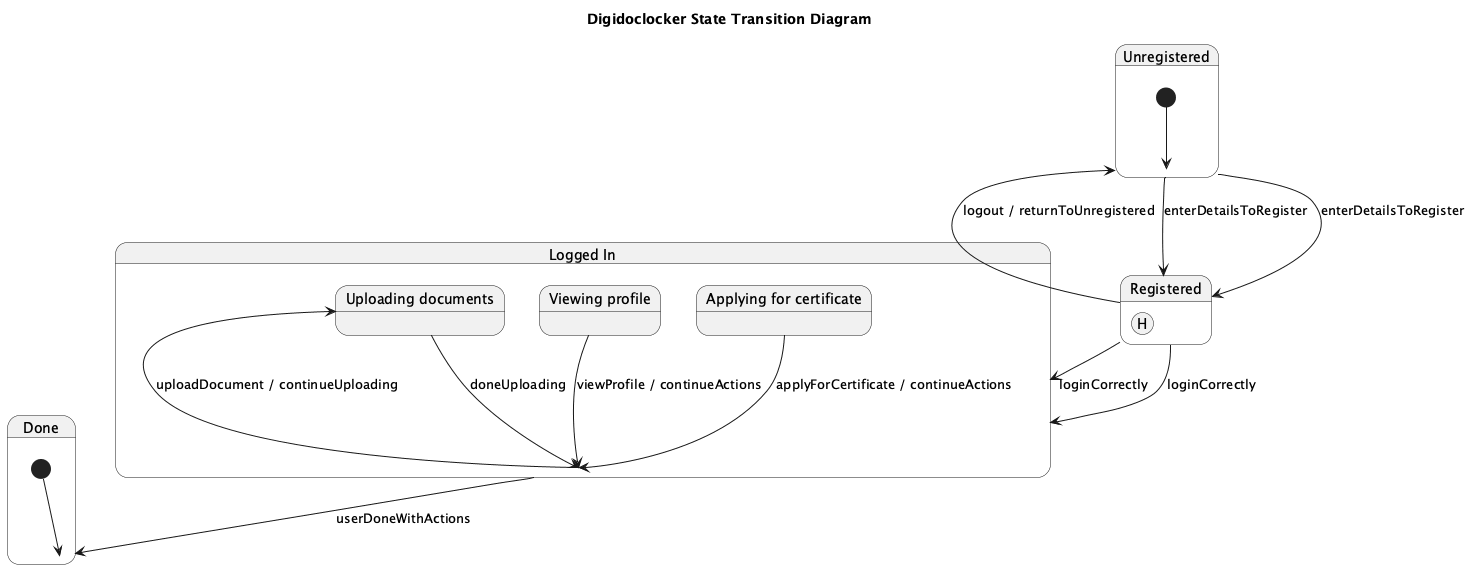

The diagram above was rendered by PlantUML. Its source (embedded in the PNG):
@startuml
title Digidoclocker State Transition Diagram

state "Unregistered" as Unregistered {
    [*] --> Unregistered
}

state "Registered" as Registered {
    state H <<history>>
}

state "Logged In" as LoggedIn {
    state H <<history>>
    state "Uploading documents" as UploadingDocuments
    state "Viewing profile" as ViewingProfile
    state "Applying for certificate" as ApplyingForCertificate

    Unregistered --> Registered : enterDetailsToRegister
    Registered --> LoggedIn : loginCorrectly
}

state "Done" as Done {
    [*] --> Done
}

Unregistered --> Registered : enterDetailsToRegister
Registered --> LoggedIn : loginCorrectly
LoggedIn --> UploadingDocuments : uploadDocument / continueUploading
UploadingDocuments --> LoggedIn : doneUploading
ViewingProfile --> LoggedIn : viewProfile / continueActions
ApplyingForCertificate --> LoggedIn : applyForCertificate / continueActions

LoggedIn --> Done : userDoneWithActions
Registered --> Unregistered : logout / returnToUnregistered
@enduml